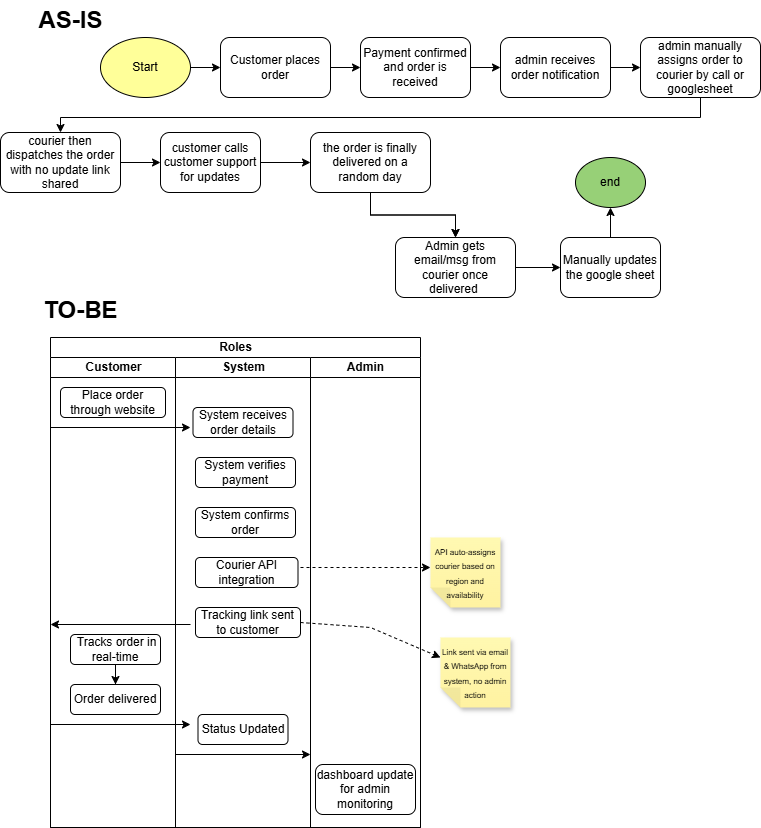

The diagram above was exported from draw.io. Its source (the exported page's mxGraphModel, read from the mxfile embedded in the PNG):
<mxGraphModel dx="786" dy="383" grid="1" gridSize="10" guides="1" tooltips="1" connect="1" arrows="1" fold="1" page="1" pageScale="1" pageWidth="850" pageHeight="1100" math="0" shadow="0">
  <root>
    <mxCell id="0" />
    <mxCell id="1" parent="0" />
    <mxCell id="Aj9PnGuQI4_1XSb-ihuI-11" value="" style="edgeStyle=orthogonalEdgeStyle;rounded=0;orthogonalLoop=1;jettySize=auto;html=1;" edge="1" parent="1" source="Aj9PnGuQI4_1XSb-ihuI-1" target="Aj9PnGuQI4_1XSb-ihuI-4">
      <mxGeometry relative="1" as="geometry" />
    </mxCell>
    <mxCell id="Aj9PnGuQI4_1XSb-ihuI-1" value="Start" style="ellipse;whiteSpace=wrap;html=1;fillColor=#FFFF99;" vertex="1" parent="1">
      <mxGeometry x="130" y="50" width="90" height="60" as="geometry" />
    </mxCell>
    <mxCell id="Aj9PnGuQI4_1XSb-ihuI-12" value="" style="edgeStyle=orthogonalEdgeStyle;rounded=0;orthogonalLoop=1;jettySize=auto;html=1;" edge="1" parent="1" source="Aj9PnGuQI4_1XSb-ihuI-4" target="Aj9PnGuQI4_1XSb-ihuI-5">
      <mxGeometry relative="1" as="geometry" />
    </mxCell>
    <mxCell id="Aj9PnGuQI4_1XSb-ihuI-4" value="Customer places order" style="rounded=1;whiteSpace=wrap;html=1;" vertex="1" parent="1">
      <mxGeometry x="250" y="50" width="110" height="60" as="geometry" />
    </mxCell>
    <mxCell id="Aj9PnGuQI4_1XSb-ihuI-13" value="" style="edgeStyle=orthogonalEdgeStyle;rounded=0;orthogonalLoop=1;jettySize=auto;html=1;" edge="1" parent="1" source="Aj9PnGuQI4_1XSb-ihuI-5" target="Aj9PnGuQI4_1XSb-ihuI-10">
      <mxGeometry relative="1" as="geometry" />
    </mxCell>
    <mxCell id="Aj9PnGuQI4_1XSb-ihuI-5" value="Payment confirmed and order is received" style="rounded=1;whiteSpace=wrap;html=1;" vertex="1" parent="1">
      <mxGeometry x="390" y="50" width="110" height="60" as="geometry" />
    </mxCell>
    <mxCell id="Aj9PnGuQI4_1XSb-ihuI-50" value="" style="edgeStyle=orthogonalEdgeStyle;rounded=0;orthogonalLoop=1;jettySize=auto;html=1;entryX=0.5;entryY=0;entryDx=0;entryDy=0;exitX=0.5;exitY=1;exitDx=0;exitDy=0;" edge="1" parent="1" source="Aj9PnGuQI4_1XSb-ihuI-6" target="Aj9PnGuQI4_1XSb-ihuI-7">
      <mxGeometry relative="1" as="geometry">
        <mxPoint x="670" y="120" as="sourcePoint" />
        <mxPoint x="140" y="185" as="targetPoint" />
        <Array as="points">
          <mxPoint x="730" y="130" />
          <mxPoint x="90" y="130" />
        </Array>
      </mxGeometry>
    </mxCell>
    <mxCell id="Aj9PnGuQI4_1XSb-ihuI-6" value="admin manually assigns order to courier by call or googlesheet" style="rounded=1;whiteSpace=wrap;html=1;" vertex="1" parent="1">
      <mxGeometry x="670" y="50" width="120" height="60" as="geometry" />
    </mxCell>
    <mxCell id="Aj9PnGuQI4_1XSb-ihuI-16" value="" style="edgeStyle=orthogonalEdgeStyle;rounded=0;orthogonalLoop=1;jettySize=auto;html=1;" edge="1" parent="1" source="Aj9PnGuQI4_1XSb-ihuI-7" target="Aj9PnGuQI4_1XSb-ihuI-8">
      <mxGeometry relative="1" as="geometry" />
    </mxCell>
    <mxCell id="Aj9PnGuQI4_1XSb-ihuI-7" value="courier then dispatches the order with no update link shared" style="rounded=1;whiteSpace=wrap;html=1;" vertex="1" parent="1">
      <mxGeometry x="30" y="145" width="120" height="60" as="geometry" />
    </mxCell>
    <mxCell id="Aj9PnGuQI4_1XSb-ihuI-17" value="" style="edgeStyle=orthogonalEdgeStyle;rounded=0;orthogonalLoop=1;jettySize=auto;html=1;" edge="1" parent="1" source="Aj9PnGuQI4_1XSb-ihuI-8" target="Aj9PnGuQI4_1XSb-ihuI-9">
      <mxGeometry relative="1" as="geometry" />
    </mxCell>
    <mxCell id="Aj9PnGuQI4_1XSb-ihuI-8" value="customer calls customer support for updates" style="rounded=1;whiteSpace=wrap;html=1;" vertex="1" parent="1">
      <mxGeometry x="190" y="145" width="100" height="60" as="geometry" />
    </mxCell>
    <mxCell id="Aj9PnGuQI4_1XSb-ihuI-9" value="the order is finally delivered on a random day" style="rounded=1;whiteSpace=wrap;html=1;" vertex="1" parent="1">
      <mxGeometry x="340" y="145" width="120" height="60" as="geometry" />
    </mxCell>
    <mxCell id="Aj9PnGuQI4_1XSb-ihuI-14" value="" style="edgeStyle=orthogonalEdgeStyle;rounded=0;orthogonalLoop=1;jettySize=auto;html=1;" edge="1" parent="1" source="Aj9PnGuQI4_1XSb-ihuI-10" target="Aj9PnGuQI4_1XSb-ihuI-6">
      <mxGeometry relative="1" as="geometry" />
    </mxCell>
    <mxCell id="Aj9PnGuQI4_1XSb-ihuI-10" value="admin receives order notification" style="rounded=1;whiteSpace=wrap;html=1;" vertex="1" parent="1">
      <mxGeometry x="530" y="50" width="110" height="60" as="geometry" />
    </mxCell>
    <mxCell id="Aj9PnGuQI4_1XSb-ihuI-15" value="end" style="ellipse;whiteSpace=wrap;html=1;fillColor=#97D077;" vertex="1" parent="1">
      <mxGeometry x="605" y="170" width="70" height="50" as="geometry" />
    </mxCell>
    <mxCell id="Aj9PnGuQI4_1XSb-ihuI-40" value="" style="edgeStyle=orthogonalEdgeStyle;rounded=0;orthogonalLoop=1;jettySize=auto;html=1;" edge="1" parent="1" source="Aj9PnGuQI4_1XSb-ihuI-9" target="Aj9PnGuQI4_1XSb-ihuI-39">
      <mxGeometry relative="1" as="geometry">
        <mxPoint x="570" y="180" as="sourcePoint" />
        <mxPoint x="700" y="170" as="targetPoint" />
      </mxGeometry>
    </mxCell>
    <mxCell id="Aj9PnGuQI4_1XSb-ihuI-41" value="" style="edgeStyle=orthogonalEdgeStyle;rounded=0;orthogonalLoop=1;jettySize=auto;html=1;" edge="1" parent="1" source="Aj9PnGuQI4_1XSb-ihuI-9" target="Aj9PnGuQI4_1XSb-ihuI-39">
      <mxGeometry relative="1" as="geometry">
        <mxPoint x="520" y="175" as="sourcePoint" />
        <mxPoint x="740" y="180" as="targetPoint" />
      </mxGeometry>
    </mxCell>
    <mxCell id="Aj9PnGuQI4_1XSb-ihuI-87" value="" style="edgeStyle=orthogonalEdgeStyle;rounded=0;orthogonalLoop=1;jettySize=auto;html=1;" edge="1" parent="1" source="Aj9PnGuQI4_1XSb-ihuI-39" target="Aj9PnGuQI4_1XSb-ihuI-42">
      <mxGeometry relative="1" as="geometry" />
    </mxCell>
    <mxCell id="Aj9PnGuQI4_1XSb-ihuI-39" value="Admin gets email/msg from courier once delivered&amp;nbsp;" style="rounded=1;whiteSpace=wrap;html=1;" vertex="1" parent="1">
      <mxGeometry x="425" y="250" width="120" height="60" as="geometry" />
    </mxCell>
    <mxCell id="Aj9PnGuQI4_1XSb-ihuI-88" value="" style="edgeStyle=orthogonalEdgeStyle;rounded=0;orthogonalLoop=1;jettySize=auto;html=1;" edge="1" parent="1" source="Aj9PnGuQI4_1XSb-ihuI-42" target="Aj9PnGuQI4_1XSb-ihuI-15">
      <mxGeometry relative="1" as="geometry" />
    </mxCell>
    <mxCell id="Aj9PnGuQI4_1XSb-ihuI-42" value="Manually updates the google sheet" style="rounded=1;whiteSpace=wrap;html=1;" vertex="1" parent="1">
      <mxGeometry x="590" y="250" width="100" height="60" as="geometry" />
    </mxCell>
    <mxCell id="Aj9PnGuQI4_1XSb-ihuI-52" value="&lt;b&gt;&lt;font style=&quot;font-size: 24px;&quot;&gt;AS-IS&lt;/font&gt;&lt;/b&gt;" style="text;html=1;align=center;verticalAlign=middle;resizable=0;points=[];autosize=1;strokeColor=none;fillColor=none;" vertex="1" parent="1">
      <mxGeometry x="55" y="13" width="90" height="40" as="geometry" />
    </mxCell>
    <mxCell id="Aj9PnGuQI4_1XSb-ihuI-53" value="&lt;b&gt;&lt;font style=&quot;font-size: 24px;&quot;&gt;TO-BE&lt;/font&gt;&lt;/b&gt;" style="text;html=1;align=center;verticalAlign=middle;resizable=0;points=[];autosize=1;strokeColor=none;fillColor=none;" vertex="1" parent="1">
      <mxGeometry x="60" y="303" width="100" height="40" as="geometry" />
    </mxCell>
    <mxCell id="Aj9PnGuQI4_1XSb-ihuI-58" value="Roles" style="swimlane;childLayout=stackLayout;resizeParent=1;resizeParentMax=0;startSize=20;html=1;" vertex="1" parent="1">
      <mxGeometry x="80" y="350" width="370" height="490" as="geometry" />
    </mxCell>
    <mxCell id="Aj9PnGuQI4_1XSb-ihuI-59" value="Customer" style="swimlane;startSize=20;html=1;" vertex="1" parent="Aj9PnGuQI4_1XSb-ihuI-58">
      <mxGeometry y="20" width="125" height="470" as="geometry" />
    </mxCell>
    <mxCell id="Aj9PnGuQI4_1XSb-ihuI-23" value="Place order through website" style="rounded=1;whiteSpace=wrap;html=1;" vertex="1" parent="Aj9PnGuQI4_1XSb-ihuI-59">
      <mxGeometry x="10" y="30" width="105" height="30" as="geometry" />
    </mxCell>
    <mxCell id="Aj9PnGuQI4_1XSb-ihuI-85" value="" style="edgeStyle=orthogonalEdgeStyle;rounded=0;orthogonalLoop=1;jettySize=auto;html=1;" edge="1" parent="Aj9PnGuQI4_1XSb-ihuI-59" source="Aj9PnGuQI4_1XSb-ihuI-72" target="Aj9PnGuQI4_1XSb-ihuI-75">
      <mxGeometry relative="1" as="geometry" />
    </mxCell>
    <mxCell id="Aj9PnGuQI4_1XSb-ihuI-72" value="&amp;nbsp;Tracks order in real-time" style="rounded=1;whiteSpace=wrap;html=1;" vertex="1" parent="Aj9PnGuQI4_1XSb-ihuI-59">
      <mxGeometry x="20" y="277" width="90" height="30" as="geometry" />
    </mxCell>
    <mxCell id="Aj9PnGuQI4_1XSb-ihuI-75" value="Order delivered" style="whiteSpace=wrap;html=1;rounded=1;" vertex="1" parent="Aj9PnGuQI4_1XSb-ihuI-59">
      <mxGeometry x="20" y="327" width="90" height="30" as="geometry" />
    </mxCell>
    <mxCell id="Aj9PnGuQI4_1XSb-ihuI-77" value="" style="endArrow=classic;html=1;rounded=0;" edge="1" parent="Aj9PnGuQI4_1XSb-ihuI-59">
      <mxGeometry width="50" height="50" relative="1" as="geometry">
        <mxPoint y="367" as="sourcePoint" />
        <mxPoint x="140" y="367" as="targetPoint" />
      </mxGeometry>
    </mxCell>
    <mxCell id="Aj9PnGuQI4_1XSb-ihuI-83" value="" style="endArrow=classic;html=1;rounded=0;" edge="1" parent="Aj9PnGuQI4_1XSb-ihuI-59">
      <mxGeometry width="50" height="50" relative="1" as="geometry">
        <mxPoint y="70" as="sourcePoint" />
        <mxPoint x="140" y="70" as="targetPoint" />
      </mxGeometry>
    </mxCell>
    <mxCell id="Aj9PnGuQI4_1XSb-ihuI-84" value="" style="endArrow=classic;html=1;rounded=0;" edge="1" parent="Aj9PnGuQI4_1XSb-ihuI-59">
      <mxGeometry width="50" height="50" relative="1" as="geometry">
        <mxPoint x="140" y="267" as="sourcePoint" />
        <mxPoint y="267" as="targetPoint" />
      </mxGeometry>
    </mxCell>
    <mxCell id="Aj9PnGuQI4_1XSb-ihuI-60" value="System" style="swimlane;startSize=20;html=1;" vertex="1" parent="Aj9PnGuQI4_1XSb-ihuI-58">
      <mxGeometry x="125" y="20" width="135" height="470" as="geometry" />
    </mxCell>
    <mxCell id="Aj9PnGuQI4_1XSb-ihuI-63" value="System verifies payment" style="rounded=1;whiteSpace=wrap;html=1;" vertex="1" parent="Aj9PnGuQI4_1XSb-ihuI-60">
      <mxGeometry x="20" y="100" width="100" height="30" as="geometry" />
    </mxCell>
    <mxCell id="Aj9PnGuQI4_1XSb-ihuI-64" value="System confirms order" style="whiteSpace=wrap;html=1;rounded=1;" vertex="1" parent="Aj9PnGuQI4_1XSb-ihuI-60">
      <mxGeometry x="20" y="150" width="100" height="30" as="geometry" />
    </mxCell>
    <mxCell id="Aj9PnGuQI4_1XSb-ihuI-65" value="System receives order details" style="whiteSpace=wrap;html=1;rounded=1;" vertex="1" parent="Aj9PnGuQI4_1XSb-ihuI-60">
      <mxGeometry x="17.5" y="50" width="100" height="30" as="geometry" />
    </mxCell>
    <mxCell id="Aj9PnGuQI4_1XSb-ihuI-68" value="Courier API integration" style="rounded=1;whiteSpace=wrap;html=1;" vertex="1" parent="Aj9PnGuQI4_1XSb-ihuI-60">
      <mxGeometry x="20" y="200" width="102.5" height="30" as="geometry" />
    </mxCell>
    <mxCell id="Aj9PnGuQI4_1XSb-ihuI-69" value="Tracking link sent to customer" style="rounded=1;whiteSpace=wrap;html=1;" vertex="1" parent="Aj9PnGuQI4_1XSb-ihuI-60">
      <mxGeometry x="20" y="250" width="105" height="30" as="geometry" />
    </mxCell>
    <mxCell id="Aj9PnGuQI4_1XSb-ihuI-78" value="Status Updated" style="rounded=1;whiteSpace=wrap;html=1;" vertex="1" parent="Aj9PnGuQI4_1XSb-ihuI-60">
      <mxGeometry x="22.5" y="357" width="90" height="30" as="geometry" />
    </mxCell>
    <mxCell id="Aj9PnGuQI4_1XSb-ihuI-80" value="" style="endArrow=classic;html=1;rounded=0;" edge="1" parent="Aj9PnGuQI4_1XSb-ihuI-60">
      <mxGeometry width="50" height="50" relative="1" as="geometry">
        <mxPoint y="397" as="sourcePoint" />
        <mxPoint x="135" y="397" as="targetPoint" />
      </mxGeometry>
    </mxCell>
    <mxCell id="Aj9PnGuQI4_1XSb-ihuI-61" value="Admin" style="swimlane;startSize=20;html=1;" vertex="1" parent="Aj9PnGuQI4_1XSb-ihuI-58">
      <mxGeometry x="260" y="20" width="110" height="470" as="geometry" />
    </mxCell>
    <mxCell id="Aj9PnGuQI4_1XSb-ihuI-82" value="dashboard update for admin monitoring" style="whiteSpace=wrap;html=1;rounded=1;" vertex="1" parent="Aj9PnGuQI4_1XSb-ihuI-61">
      <mxGeometry x="5" y="407" width="100" height="50" as="geometry" />
    </mxCell>
    <mxCell id="Aj9PnGuQI4_1XSb-ihuI-91" value="&lt;font style=&quot;font-size: 8px;&quot;&gt;API auto-assigns courier based on region and availability&lt;/font&gt;" style="shape=note;whiteSpace=wrap;html=1;backgroundOutline=1;fontColor=#000000;darkOpacity=0.05;fillColor=#FFF9B2;strokeColor=none;fillStyle=solid;direction=west;gradientDirection=north;gradientColor=#FFF2A1;shadow=1;size=20;pointerEvents=1;" vertex="1" parent="1">
      <mxGeometry x="460" y="550" width="70" height="70" as="geometry" />
    </mxCell>
    <mxCell id="Aj9PnGuQI4_1XSb-ihuI-92" value="&lt;font style=&quot;font-size: 8px;&quot;&gt;Link sent via email &amp;amp; WhatsApp from system, no admin action&lt;/font&gt;" style="shape=note;whiteSpace=wrap;html=1;backgroundOutline=1;fontColor=#000000;darkOpacity=0.05;fillColor=#FFF9B2;strokeColor=none;fillStyle=solid;direction=west;gradientDirection=north;gradientColor=#FFF2A1;shadow=1;size=20;pointerEvents=1;" vertex="1" parent="1">
      <mxGeometry x="470" y="650" width="70" height="70" as="geometry" />
    </mxCell>
    <mxCell id="Aj9PnGuQI4_1XSb-ihuI-93" value="" style="html=1;labelBackgroundColor=#ffffff;startArrow=none;startFill=0;startSize=6;endArrow=classic;endFill=1;endSize=6;jettySize=auto;orthogonalLoop=1;strokeWidth=1;dashed=1;fontSize=14;rounded=0;" edge="1" parent="1">
      <mxGeometry width="60" height="60" relative="1" as="geometry">
        <mxPoint x="330" y="580" as="sourcePoint" />
        <mxPoint x="460" y="580" as="targetPoint" />
      </mxGeometry>
    </mxCell>
    <mxCell id="Aj9PnGuQI4_1XSb-ihuI-94" value="" style="html=1;labelBackgroundColor=#ffffff;startArrow=none;startFill=0;startSize=6;endArrow=classic;endFill=1;endSize=6;jettySize=auto;orthogonalLoop=1;strokeWidth=1;dashed=1;fontSize=14;rounded=0;exitX=1;exitY=0.5;exitDx=0;exitDy=0;" edge="1" parent="1" source="Aj9PnGuQI4_1XSb-ihuI-69" target="Aj9PnGuQI4_1XSb-ihuI-92">
      <mxGeometry width="60" height="60" relative="1" as="geometry">
        <mxPoint x="360" y="640" as="sourcePoint" />
        <mxPoint x="420" y="580" as="targetPoint" />
        <Array as="points">
          <mxPoint x="400" y="640" />
        </Array>
      </mxGeometry>
    </mxCell>
  </root>
</mxGraphModel>